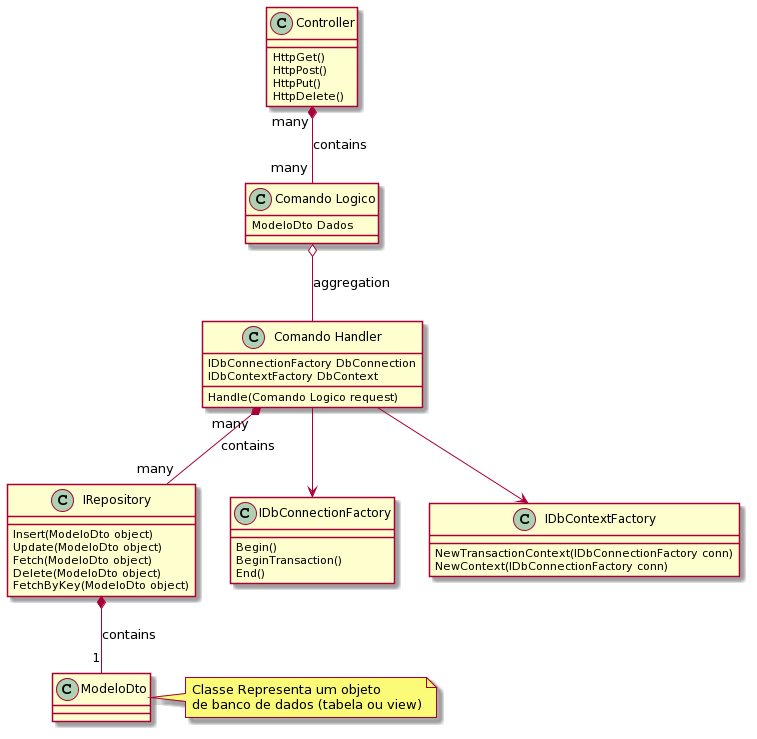

The diagram above was rendered by PlantUML. Its source (embedded in the PNG):
@startuml
Controller "many" *-- "many" "Comando Logico": contains
"Comando Logico" o-- "Comando Handler" : aggregation
"Comando Handler" "many" *-- "many" IRepository : contains
"Comando Handler" --> "IDbConnectionFactory"
"Comando Handler" --> "IDbContextFactory"
IRepository *-- "1" ModeloDto : contains

IRepository : Insert(ModeloDto object)
IRepository : Update(ModeloDto object)
IRepository : Fetch(ModeloDto object)
IRepository : Delete(ModeloDto object)
IRepository : FetchByKey(ModeloDto object)

IDbConnectionFactory : Begin()
IDbConnectionFactory : BeginTransaction()
IDbConnectionFactory : End()

IDbContextFactory : NewTransactionContext(IDbConnectionFactory conn)
IDbContextFactory : NewContext(IDbConnectionFactory conn)

"Comando Handler" : IDbConnectionFactory DbConnection
"Comando Handler" : IDbContextFactory DbContext
"Comando Handler" : Handle(Comando Logico request)

Controller : HttpGet()
Controller : HttpPost()
Controller : HttpPut()
Controller : HttpDelete()

"Comando Logico" : ModeloDto Dados
class ModeloDto
note right: Classe Representa um objeto\nde banco de dados (tabela ou view)
@enduml